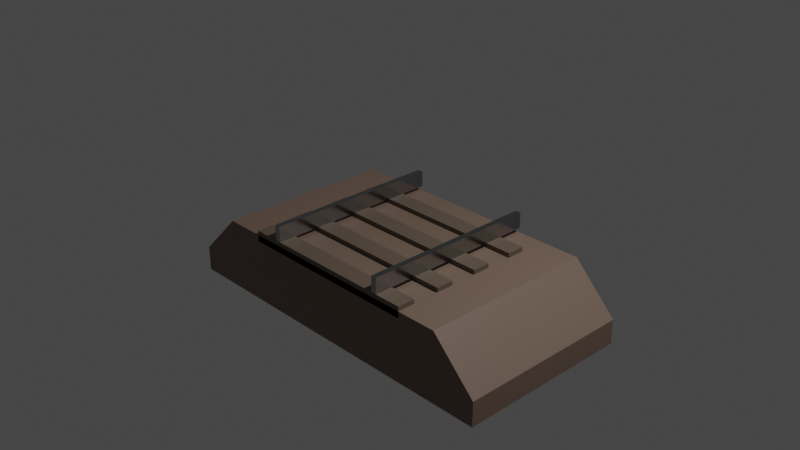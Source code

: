 # Source: ballast.blend  (saved by Blender 3.4.6; exported with 4.5.12 LTS)
import bpy
from mathutils import Matrix  # noqa: F401  (used for matrix-valued properties, if any)

bpy.ops.wm.read_factory_settings(use_empty=True)
scene = bpy.context.scene
scene.name = 'Scene'

# ---- collections
col_collection = bpy.data.collections.new('Collection'); scene.collection.children.link(col_collection)

# ---- materials (node trees are filled in below, after node groups)
mat_material = bpy.data.materials.new('Material')
mat_material.alpha_threshold = 0.0
mat_material.use_transparent_shadow = False
mat_material.roughness = 0.5
mat_material.line_color = (0.0, 0.0, 0.0, 1.0)
mat_rail = bpy.data.materials.new('Rail')
mat_rail.use_transparent_shadow = False
mat_makuragi = bpy.data.materials.new('Makuragi')
mat_makuragi.alpha_threshold = 0.0
mat_makuragi.use_transparent_shadow = False
mat_makuragi.roughness = 0.5
mat_makuragi.line_color = (0.0, 0.0, 0.0, 1.0)

# ---- material node trees
mat_material.use_nodes = True; mat_material.node_tree.nodes.clear()
_N = mat_material.node_tree.nodes; _L = mat_material.node_tree.links
n0 = _N.new('ShaderNodeOutputMaterial'); n0.name = 'Material Output'; n0.location = (300, 300)
n1 = _N.new('ShaderNodeBsdfPrincipled'); n1.name = 'Principled BSDF'; n1.location = (10, 300)
n1.distribution = 'GGX'
n1.subsurface_method = 'RANDOM_WALK_SKIN'
n1.inputs[0].default_value = (0.214, 0.1472, 0.1117, 1.0)
n1.inputs[3].default_value = 1.45
n1.inputs[27].default_value = (0.0, 0.0, 0.0, 1.0)
n1.inputs[28].default_value = 1.0
_L.new(n1.outputs[0], n0.inputs[0])
n0.is_active_output = True
mat_rail.use_nodes = True; mat_rail.node_tree.nodes.clear()
_N = mat_rail.node_tree.nodes; _L = mat_rail.node_tree.links
n0 = _N.new('ShaderNodeBsdfPrincipled'); n0.name = 'プリンシプルBSDF'; n0.location = (10, 300)
n0.distribution = 'GGX'
n0.subsurface_method = 'RANDOM_WALK_SKIN'
n0.inputs[0].default_value = (0.3866, 0.3933, 0.4, 1.0)
n0.inputs[1].default_value = 1.0
n0.inputs[2].default_value = 0.2
n0.inputs[3].default_value = 1.45
n0.inputs[27].default_value = (0.0, 0.0, 0.0, 1.0)
n0.inputs[28].default_value = 1.0
n1 = _N.new('ShaderNodeOutputMaterial'); n1.name = 'マテリアル出力'; n1.location = (300, 300)
_L.new(n0.outputs[0], n1.inputs[0])
n1.is_active_output = True
mat_makuragi.use_nodes = True; mat_makuragi.node_tree.nodes.clear()
_N = mat_makuragi.node_tree.nodes; _L = mat_makuragi.node_tree.links
n0 = _N.new('ShaderNodeOutputMaterial'); n0.name = 'Material Output'; n0.location = (300, 300)
n1 = _N.new('ShaderNodeBsdfPrincipled'); n1.name = 'Principled BSDF'; n1.location = (10, 300)
n1.distribution = 'GGX'
n1.subsurface_method = 'RANDOM_WALK_SKIN'
n1.inputs[0].default_value = (0.1451, 0.1096, 0.08084, 1.0)
n1.inputs[3].default_value = 1.45
n1.inputs[27].default_value = (0.0, 0.0, 0.0, 1.0)
n1.inputs[28].default_value = 1.0
_L.new(n1.outputs[0], n0.inputs[0])
n0.is_active_output = True

# ---- world
world_world = bpy.data.worlds.new('World'); scene.world = world_world
world_world.use_nodes = True; world_world.node_tree.nodes.clear()
_N = world_world.node_tree.nodes; _L = world_world.node_tree.links
n0 = _N.new('ShaderNodeOutputWorld'); n0.name = 'World Output'; n0.location = (300, 300)
n1 = _N.new('ShaderNodeBackground'); n1.name = 'Background'; n1.location = (10, 300)
n1.inputs[0].default_value = (0.05088, 0.05088, 0.05088, 1.0)
_L.new(n1.outputs[0], n0.inputs[0])
n0.is_active_output = True
world_world.color = (0.05088, 0.05088, 0.05088)
world_world.use_sun_shadow = False
world_world.sun_shadow_jitter_overblur = 0.0

# ---- cameras
cam_camera = bpy.data.cameras.new('Camera')
cam_camera.clip_end = 100.0
cam_camera.ortho_scale = 7.314

# ---- lights
light_light = bpy.data.lights.new('Light', 'POINT')
light_light.transmission_factor = 0.0
light_light.energy = 1000.0
light_light.shadow_soft_size = 0.1
light_light.shadow_maximum_resolution = 0.006
light_light.use_absolute_resolution = True

# ---- meshes
me_cube = bpy.data.meshes.new('Cube')
me_cube.from_pydata([(1.0, 1.0, -0.225), (1.0, 1.0, -1.0), (1.0, -1.0, -0.225), (1.0, -1.0, -1.0), (-1.0, 1.0, -0.225), (-1.0, 1.0, -1.0), (-1.0, -1.0, -0.225), (-1.0, -1.0, -1.0), (-1.333, 1.0, -1.0), (-1.333, -1.0, -1.0), (-1.333, -1.0, -0.725), (-1.333, 1.0, -0.725), (1.333, 1.0, -0.725), (1.333, 1.0, -1.0), (1.333, -1.0, -0.725), (1.333, -1.0, -1.0)], [], [(0, 4, 6, 2), (3, 2, 6, 7), (5, 7, 9, 8), (5, 1, 3, 7), (2, 3, 15, 14), (5, 4, 0, 1), (9, 10, 11, 8), (6, 4, 11, 10), (4, 5, 8, 11), (7, 6, 10, 9), (13, 12, 14, 15), (1, 0, 12, 13), (3, 1, 13, 15), (0, 2, 14, 12)])
_uv = me_cube.uv_layers.new(name='UVMap')
_uv.uv.foreach_set('vector', [0.625, 0.5, 0.875, 0.5, 0.875, 0.75, 0.625, 0.75, 0.375, 0.75, 0.625, 0.75, 0.625, 1.0, 0.375, 1.0, 0.125, 0.5, 0.125, 0.75, 0.125, 0.75, 0.125, 0.5, 0.125, 0.5, 0.375, 0.5, 0.375, 0.75, 0.125, 0.75, 0.625, 0.75, 0.375, 0.75, 0.375, 0.75, 0.625, 0.75, 0.375, 0.25, 0.625, 0.25, 0.625, 0.5, 0.375, 0.5, 0.375, 0.0, 0.625, 0.0, 0.625, 0.25, 0.375, 0.25, 0.875, 0.75, 0.875, 0.5, 0.875, 0.5, 0.875, 0.75, 0.625, 0.25, 0.375, 0.25, 0.375, 0.25, 0.625, 0.25, 0.375, 1.0, 0.625, 1.0, 0.625, 1.0, 0.375, 1.0, 0.375, 0.5, 0.625, 0.5, 0.625, 0.75, 0.375, 0.75, 0.375, 0.5, 0.625, 0.5, 0.625, 0.5, 0.375, 0.5, 0.375, 0.75, 0.375, 0.5, 0.375, 0.5, 0.375, 0.75, 0.625, 0.5, 0.625, 0.75, 0.625, 0.75, 0.625, 0.5])
me_cube.materials.append(mat_material)
me_cube.use_mirror_vertex_groups = False
me_cube.update()
me_x = bpy.data.meshes.new('立方体')
me_x.from_pydata([(-0.0325, -1.0, -0.174), (-0.0325, -1.0, 0.0), (-0.0325, 1.0, -0.174), (-0.0325, 1.0, 0.0), (0.0325, -1.0, -0.174), (0.0325, -1.0, 0.0), (0.0325, 1.0, -0.174), (0.0325, 1.0, 0.0)], [], [(0, 1, 3, 2), (2, 3, 7, 6), (6, 7, 5, 4), (4, 5, 1, 0), (2, 6, 4, 0), (7, 3, 1, 5)])
_uv = me_x.uv_layers.new(name='UVマップ')
_uv.uv.foreach_set('vector', [0.375, 0.0, 0.625, 0.0, 0.625, 0.25, 0.375, 0.25, 0.375, 0.25, 0.625, 0.25, 0.625, 0.5, 0.375, 0.5, 0.375, 0.5, 0.625, 0.5, 0.625, 0.75, 0.375, 0.75, 0.375, 0.75, 0.625, 0.75, 0.625, 1.0, 0.375, 1.0, 0.125, 0.5, 0.375, 0.5, 0.375, 0.75, 0.125, 0.75, 0.625, 0.5, 0.875, 0.5, 0.875, 0.75, 0.625, 0.75])
me_x.materials.append(mat_rail)
me_x.update()
me_cube_003 = bpy.data.meshes.new('Cube.003')
me_cube_003.from_pydata([(1.05, 0.1, 0.063), (1.05, 0.1, -0.063), (1.05, -0.1, 0.063), (1.05, -0.1, -0.063), (-1.05, 0.1, 0.063), (-1.05, 0.1, -0.063), (-1.05, -0.1, 0.063), (-1.05, -0.1, -0.063)], [], [(0, 4, 6, 2), (3, 2, 6, 7), (7, 6, 4, 5), (5, 1, 3, 7), (1, 0, 2, 3), (5, 4, 0, 1)])
_uv = me_cube_003.uv_layers.new(name='UVMap')
_uv.uv.foreach_set('vector', [0.625, 0.5, 0.875, 0.5, 0.875, 0.75, 0.625, 0.75, 0.375, 0.75, 0.625, 0.75, 0.625, 1.0, 0.375, 1.0, 0.375, 0.0, 0.625, 0.0, 0.625, 0.25, 0.375, 0.25, 0.125, 0.5, 0.375, 0.5, 0.375, 0.75, 0.125, 0.75, 0.375, 0.5, 0.625, 0.5, 0.625, 0.75, 0.375, 0.75, 0.375, 0.25, 0.625, 0.25, 0.625, 0.5, 0.375, 0.5])
me_cube_003.materials.append(mat_makuragi)
me_cube_003.use_mirror_vertex_groups = False
me_cube_003.update()

# ---- objects
ob_cube = bpy.data.objects.new('Cube', me_cube)
ob_light = bpy.data.objects.new('Light', light_light)
ob_camera = bpy.data.objects.new('Camera', cam_camera)
ob_x = bpy.data.objects.new('立方体', me_x)
ob_cube_003 = bpy.data.objects.new('Cube.003', me_cube_003)

# ---- transforms, parenting, visibility, modifiers, constraints
ob_cube.location = (0.0, 0.0, 0.0)
ob_cube.scale = (1.5, 1.0, 1.0)
ob_cube.lock_rotations_4d = False
ob_cube.empty_display_type = 'ARROWS'
ob_cube.lineart.crease_threshold = 0.0
ob_light.location = (4.076, 1.005, 5.904)
ob_light.rotation_euler = (0.6503, 0.05522, 1.866)
ob_light.lock_rotations_4d = False
ob_light.empty_display_type = 'ARROWS'
ob_light.color = (0.0, 0.0, 0.0, 0.0)
ob_light.lineart.crease_threshold = 0.0
ob_camera.location = (7.359, -6.926, 4.958)
ob_camera.rotation_euler = (1.109, 0.0, 0.8149)
ob_camera.lock_rotations_4d = False
ob_camera.empty_display_type = 'ARROWS'
ob_camera.color = (0.0, 0.0, 0.0, 0.0)
ob_camera.display_type = 'WIRE'
ob_camera.lineart.crease_threshold = 0.0
ob_x.location = (0.7175, 0.0, 0.0)
_m = ob_x.modifiers.new('配列', 'ARRAY')
_m.use_constant_offset = True
_m.constant_offset_displace = (-1.435, 0.0, 0.0)
_m.use_relative_offset = False
ob_cube_003.location = (0.0, -0.9, -0.237)
ob_cube_003.lock_rotations_4d = False
ob_cube_003.empty_display_type = 'ARROWS'
ob_cube_003.lineart.crease_threshold = 0.0
_m = ob_cube_003.modifiers.new('配列', 'ARRAY')
_m.count = 4
_m.relative_offset_displace = (0.0, 2.5, 0.0)

# ---- collection membership
col_collection.objects.link(ob_cube)
col_collection.objects.link(ob_light)
col_collection.objects.link(ob_camera)
col_collection.objects.link(ob_x)
col_collection.objects.link(ob_cube_003)

# ---- scene / render settings (as saved in the file)
scene.camera = ob_camera
scene.frame_start = 1; scene.frame_end = 250; scene.frame_set(1)
scene.render.engine = 'BLENDER_EEVEE_NEXT'
scene.cycles.sampling_pattern = 'TABULATED_SOBOL'
scene.cycles.use_light_tree = False
scene.view_settings.view_transform = 'Filmic'
bpy.context.view_layer.update()

